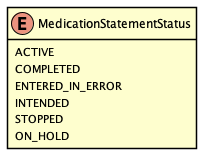

The diagram above was rendered by PlantUML. Its source (embedded in the PNG):
@startuml
skinparam Shadowing false
skinparam padding 2
skinparam class {
    BorderColor Black
}

hide methods

enum MedicationStatementStatus {
    ACTIVE
    COMPLETED
    ENTERED_IN_ERROR
    INTENDED
    STOPPED
    ON_HOLD
}

@enduml